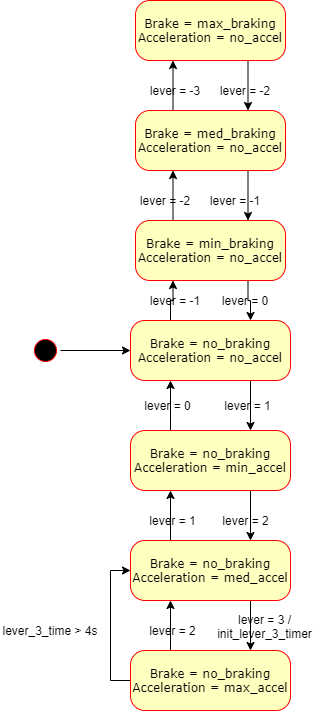

The diagram above was exported from draw.io. Its source (the exported page's mxGraphModel, read from the mxfile embedded in the PNG):
<mxGraphModel dx="1422" dy="794" grid="0" gridSize="10" guides="1" tooltips="1" connect="1" arrows="1" fold="1" page="1" pageScale="1" pageWidth="1100" pageHeight="850" background="#ffffff" math="0" shadow="0">
  <root>
    <mxCell id="0" />
    <mxCell id="1" parent="0" />
    <mxCell id="ltqqdthBTSco_MYk52hK-4" style="edgeStyle=orthogonalEdgeStyle;rounded=0;orthogonalLoop=1;jettySize=auto;html=1;entryX=0;entryY=0.5;entryDx=0;entryDy=0;" parent="1" source="382b91b5511bd0f7-1" target="382b91b5511bd0f7-6" edge="1">
      <mxGeometry relative="1" as="geometry" />
    </mxCell>
    <mxCell id="382b91b5511bd0f7-1" value="" style="ellipse;html=1;shape=startState;fillColor=#000000;strokeColor=#ff0000;rounded=1;shadow=0;comic=0;labelBackgroundColor=none;fontFamily=Verdana;fontSize=12;fontColor=#000000;align=center;direction=south;" parent="1" vertex="1">
      <mxGeometry x="100" y="345" width="30" height="30" as="geometry" />
    </mxCell>
    <mxCell id="ltqqdthBTSco_MYk52hK-5" style="edgeStyle=orthogonalEdgeStyle;rounded=0;orthogonalLoop=1;jettySize=auto;html=1;exitX=0.25;exitY=0;exitDx=0;exitDy=0;entryX=0.25;entryY=1;entryDx=0;entryDy=0;" parent="1" source="382b91b5511bd0f7-6" target="ltqqdthBTSco_MYk52hK-1" edge="1">
      <mxGeometry relative="1" as="geometry" />
    </mxCell>
    <mxCell id="ltqqdthBTSco_MYk52hK-45" style="edgeStyle=orthogonalEdgeStyle;rounded=0;orthogonalLoop=1;jettySize=auto;html=1;exitX=0.75;exitY=1;exitDx=0;exitDy=0;entryX=0.75;entryY=0;entryDx=0;entryDy=0;" parent="1" source="382b91b5511bd0f7-6" target="ltqqdthBTSco_MYk52hK-29" edge="1">
      <mxGeometry relative="1" as="geometry" />
    </mxCell>
    <mxCell id="382b91b5511bd0f7-6" value="Brake = no_braking&lt;br&gt;Acceleration = no_accel" style="rounded=1;whiteSpace=wrap;html=1;arcSize=24;fillColor=#ffffc0;strokeColor=#ff0000;shadow=0;comic=0;labelBackgroundColor=none;fontFamily=Verdana;fontSize=12;fontColor=#000000;align=center;" parent="1" vertex="1">
      <mxGeometry x="200" y="330" width="160" height="60" as="geometry" />
    </mxCell>
    <mxCell id="ltqqdthBTSco_MYk52hK-6" style="edgeStyle=orthogonalEdgeStyle;rounded=0;orthogonalLoop=1;jettySize=auto;html=1;entryX=0.25;entryY=1;entryDx=0;entryDy=0;exitX=0.25;exitY=0;exitDx=0;exitDy=0;" parent="1" source="ltqqdthBTSco_MYk52hK-1" target="ltqqdthBTSco_MYk52hK-2" edge="1">
      <mxGeometry relative="1" as="geometry" />
    </mxCell>
    <mxCell id="ltqqdthBTSco_MYk52hK-40" style="edgeStyle=orthogonalEdgeStyle;rounded=0;orthogonalLoop=1;jettySize=auto;html=1;exitX=0.75;exitY=1;exitDx=0;exitDy=0;entryX=0.75;entryY=0;entryDx=0;entryDy=0;" parent="1" source="ltqqdthBTSco_MYk52hK-1" target="382b91b5511bd0f7-6" edge="1">
      <mxGeometry relative="1" as="geometry" />
    </mxCell>
    <mxCell id="ltqqdthBTSco_MYk52hK-1" value="Brake = min_braking&lt;br&gt;Acceleration = no_accel" style="rounded=1;whiteSpace=wrap;html=1;arcSize=24;fillColor=#ffffc0;strokeColor=#ff0000;shadow=0;comic=0;labelBackgroundColor=none;fontFamily=Verdana;fontSize=12;fontColor=#000000;align=center;" parent="1" vertex="1">
      <mxGeometry x="205" y="230" width="150" height="60" as="geometry" />
    </mxCell>
    <mxCell id="ltqqdthBTSco_MYk52hK-39" style="edgeStyle=orthogonalEdgeStyle;rounded=0;orthogonalLoop=1;jettySize=auto;html=1;exitX=0.75;exitY=1;exitDx=0;exitDy=0;entryX=0.75;entryY=0;entryDx=0;entryDy=0;" parent="1" source="ltqqdthBTSco_MYk52hK-2" target="ltqqdthBTSco_MYk52hK-1" edge="1">
      <mxGeometry relative="1" as="geometry" />
    </mxCell>
    <mxCell id="ltqqdthBTSco_MYk52hK-55" style="edgeStyle=orthogonalEdgeStyle;rounded=0;orthogonalLoop=1;jettySize=auto;html=1;exitX=0.25;exitY=0;exitDx=0;exitDy=0;entryX=0.25;entryY=1;entryDx=0;entryDy=0;" parent="1" source="ltqqdthBTSco_MYk52hK-2" target="ltqqdthBTSco_MYk52hK-3" edge="1">
      <mxGeometry relative="1" as="geometry" />
    </mxCell>
    <mxCell id="ltqqdthBTSco_MYk52hK-2" value="Brake = med_braking&lt;br&gt;Acceleration = no_accel" style="rounded=1;whiteSpace=wrap;html=1;arcSize=24;fillColor=#ffffc0;strokeColor=#ff0000;shadow=0;comic=0;labelBackgroundColor=none;fontFamily=Verdana;fontSize=12;fontColor=#000000;align=center;" parent="1" vertex="1">
      <mxGeometry x="205" y="120" width="150" height="60" as="geometry" />
    </mxCell>
    <mxCell id="ltqqdthBTSco_MYk52hK-9" style="edgeStyle=orthogonalEdgeStyle;rounded=0;orthogonalLoop=1;jettySize=auto;html=1;entryX=0.75;entryY=0;entryDx=0;entryDy=0;exitX=0.75;exitY=1;exitDx=0;exitDy=0;" parent="1" source="ltqqdthBTSco_MYk52hK-3" target="ltqqdthBTSco_MYk52hK-2" edge="1">
      <mxGeometry relative="1" as="geometry" />
    </mxCell>
    <mxCell id="ltqqdthBTSco_MYk52hK-3" value="Brake = max_braking&lt;br&gt;Acceleration = no_accel" style="rounded=1;whiteSpace=wrap;html=1;arcSize=24;fillColor=#ffffc0;strokeColor=#ff0000;shadow=0;comic=0;labelBackgroundColor=none;fontFamily=Verdana;fontSize=12;fontColor=#000000;align=center;" parent="1" vertex="1">
      <mxGeometry x="205" y="10" width="150" height="60" as="geometry" />
    </mxCell>
    <mxCell id="ltqqdthBTSco_MYk52hK-12" value="lever = -3" style="text;html=1;strokeColor=none;fillColor=none;align=center;verticalAlign=middle;whiteSpace=wrap;rounded=0;" parent="1" vertex="1">
      <mxGeometry x="215" y="90" width="60" height="20" as="geometry" />
    </mxCell>
    <mxCell id="ltqqdthBTSco_MYk52hK-14" value="lever = -2" style="text;html=1;strokeColor=none;fillColor=none;align=center;verticalAlign=middle;whiteSpace=wrap;rounded=0;" parent="1" vertex="1">
      <mxGeometry x="205" y="200" width="60" height="20" as="geometry" />
    </mxCell>
    <mxCell id="ltqqdthBTSco_MYk52hK-15" value="lever = -1" style="text;html=1;strokeColor=none;fillColor=none;align=center;verticalAlign=middle;whiteSpace=wrap;rounded=0;" parent="1" vertex="1">
      <mxGeometry x="215" y="300" width="60" height="20" as="geometry" />
    </mxCell>
    <mxCell id="ltqqdthBTSco_MYk52hK-16" value="lever = -1" style="text;html=1;strokeColor=none;fillColor=none;align=center;verticalAlign=middle;whiteSpace=wrap;rounded=0;" parent="1" vertex="1">
      <mxGeometry x="275" y="200" width="60" height="20" as="geometry" />
    </mxCell>
    <mxCell id="ltqqdthBTSco_MYk52hK-18" value="lever = -2" style="text;html=1;strokeColor=none;fillColor=none;align=center;verticalAlign=middle;whiteSpace=wrap;rounded=0;" parent="1" vertex="1">
      <mxGeometry x="285" y="90" width="60" height="20" as="geometry" />
    </mxCell>
    <mxCell id="ltqqdthBTSco_MYk52hK-19" value="lever = 0" style="text;html=1;strokeColor=none;fillColor=none;align=center;verticalAlign=middle;whiteSpace=wrap;rounded=0;" parent="1" vertex="1">
      <mxGeometry x="285" y="300" width="60" height="20" as="geometry" />
    </mxCell>
    <mxCell id="ltqqdthBTSco_MYk52hK-58" style="edgeStyle=orthogonalEdgeStyle;rounded=0;orthogonalLoop=1;jettySize=auto;html=1;exitX=0.25;exitY=0;exitDx=0;exitDy=0;entryX=0.25;entryY=1;entryDx=0;entryDy=0;" parent="1" source="ltqqdthBTSco_MYk52hK-24" target="ltqqdthBTSco_MYk52hK-27" edge="1">
      <mxGeometry relative="1" as="geometry" />
    </mxCell>
    <mxCell id="ltqqdthBTSco_MYk52hK-60" style="edgeStyle=orthogonalEdgeStyle;rounded=0;orthogonalLoop=1;jettySize=auto;html=1;exitX=0;exitY=0.5;exitDx=0;exitDy=0;entryX=0;entryY=0.5;entryDx=0;entryDy=0;" parent="1" source="ltqqdthBTSco_MYk52hK-24" target="ltqqdthBTSco_MYk52hK-27" edge="1">
      <mxGeometry relative="1" as="geometry" />
    </mxCell>
    <mxCell id="ltqqdthBTSco_MYk52hK-24" value="Brake = no_braking&lt;br&gt;Acceleration = max_accel" style="rounded=1;whiteSpace=wrap;html=1;arcSize=24;fillColor=#ffffc0;strokeColor=#ff0000;shadow=0;comic=0;labelBackgroundColor=none;fontFamily=Verdana;fontSize=12;fontColor=#000000;align=center;" parent="1" vertex="1">
      <mxGeometry x="200" y="660" width="160" height="60" as="geometry" />
    </mxCell>
    <mxCell id="ltqqdthBTSco_MYk52hK-43" style="edgeStyle=orthogonalEdgeStyle;rounded=0;orthogonalLoop=1;jettySize=auto;html=1;exitX=0.25;exitY=0;exitDx=0;exitDy=0;entryX=0.25;entryY=1;entryDx=0;entryDy=0;" parent="1" source="ltqqdthBTSco_MYk52hK-27" target="ltqqdthBTSco_MYk52hK-29" edge="1">
      <mxGeometry relative="1" as="geometry" />
    </mxCell>
    <mxCell id="Dpan6W33Kt0dwSs3Kgob-3" style="edgeStyle=orthogonalEdgeStyle;rounded=0;orthogonalLoop=1;jettySize=auto;html=1;exitX=0.75;exitY=1;exitDx=0;exitDy=0;entryX=0.75;entryY=0;entryDx=0;entryDy=0;" parent="1" source="ltqqdthBTSco_MYk52hK-27" target="ltqqdthBTSco_MYk52hK-24" edge="1">
      <mxGeometry relative="1" as="geometry" />
    </mxCell>
    <mxCell id="ltqqdthBTSco_MYk52hK-27" value="Brake = no_braking&lt;br&gt;Acceleration = med_accel" style="rounded=1;whiteSpace=wrap;html=1;arcSize=24;fillColor=#ffffc0;strokeColor=#ff0000;shadow=0;comic=0;labelBackgroundColor=none;fontFamily=Verdana;fontSize=12;fontColor=#000000;align=center;" parent="1" vertex="1">
      <mxGeometry x="200" y="550" width="160" height="60" as="geometry" />
    </mxCell>
    <mxCell id="ltqqdthBTSco_MYk52hK-54" style="edgeStyle=orthogonalEdgeStyle;rounded=0;orthogonalLoop=1;jettySize=auto;html=1;exitX=0.75;exitY=1;exitDx=0;exitDy=0;entryX=0.75;entryY=0;entryDx=0;entryDy=0;" parent="1" source="ltqqdthBTSco_MYk52hK-29" target="ltqqdthBTSco_MYk52hK-27" edge="1">
      <mxGeometry relative="1" as="geometry" />
    </mxCell>
    <mxCell id="ltqqdthBTSco_MYk52hK-59" style="edgeStyle=orthogonalEdgeStyle;rounded=0;orthogonalLoop=1;jettySize=auto;html=1;exitX=0.25;exitY=0;exitDx=0;exitDy=0;entryX=0.25;entryY=1;entryDx=0;entryDy=0;" parent="1" source="ltqqdthBTSco_MYk52hK-29" target="382b91b5511bd0f7-6" edge="1">
      <mxGeometry relative="1" as="geometry" />
    </mxCell>
    <mxCell id="ltqqdthBTSco_MYk52hK-29" value="Brake = no_braking&lt;br&gt;Acceleration = min_accel" style="rounded=1;whiteSpace=wrap;html=1;arcSize=24;fillColor=#ffffc0;strokeColor=#ff0000;shadow=0;comic=0;labelBackgroundColor=none;fontFamily=Verdana;fontSize=12;fontColor=#000000;align=center;" parent="1" vertex="1">
      <mxGeometry x="200" y="440" width="160" height="60" as="geometry" />
    </mxCell>
    <mxCell id="ltqqdthBTSco_MYk52hK-46" value="lever = 1" style="text;html=1;strokeColor=none;fillColor=none;align=center;verticalAlign=middle;whiteSpace=wrap;rounded=0;" parent="1" vertex="1">
      <mxGeometry x="290" y="405" width="55" height="20" as="geometry" />
    </mxCell>
    <mxCell id="ltqqdthBTSco_MYk52hK-47" value="lever = 1" style="text;html=1;strokeColor=none;fillColor=none;align=center;verticalAlign=middle;whiteSpace=wrap;rounded=0;" parent="1" vertex="1">
      <mxGeometry x="215" y="520" width="55" height="20" as="geometry" />
    </mxCell>
    <mxCell id="ltqqdthBTSco_MYk52hK-48" value="lever = 2" style="text;html=1;strokeColor=none;fillColor=none;align=center;verticalAlign=middle;whiteSpace=wrap;rounded=0;" parent="1" vertex="1">
      <mxGeometry x="215" y="630" width="55" height="20" as="geometry" />
    </mxCell>
    <mxCell id="ltqqdthBTSco_MYk52hK-51" value="lever = 0" style="text;html=1;strokeColor=none;fillColor=none;align=center;verticalAlign=middle;whiteSpace=wrap;rounded=0;" parent="1" vertex="1">
      <mxGeometry x="210" y="405" width="55" height="20" as="geometry" />
    </mxCell>
    <mxCell id="ltqqdthBTSco_MYk52hK-49" value="lever = 2" style="text;html=1;strokeColor=none;fillColor=none;align=center;verticalAlign=middle;whiteSpace=wrap;rounded=0;" parent="1" vertex="1">
      <mxGeometry x="287.5" y="520" width="55" height="20" as="geometry" />
    </mxCell>
    <mxCell id="ltqqdthBTSco_MYk52hK-61" value="lever_3_time &amp;gt; 4s" style="text;html=1;strokeColor=none;fillColor=none;align=center;verticalAlign=middle;whiteSpace=wrap;rounded=0;" parent="1" vertex="1">
      <mxGeometry x="70" y="625" width="100" height="30" as="geometry" />
    </mxCell>
    <mxCell id="ltqqdthBTSco_MYk52hK-50" value="lever = 3 / init_lever_3_timer" style="text;html=1;strokeColor=none;fillColor=none;align=center;verticalAlign=middle;whiteSpace=wrap;rounded=0;" parent="1" vertex="1">
      <mxGeometry x="277" y="625" width="115" height="22" as="geometry" />
    </mxCell>
  </root>
</mxGraphModel>